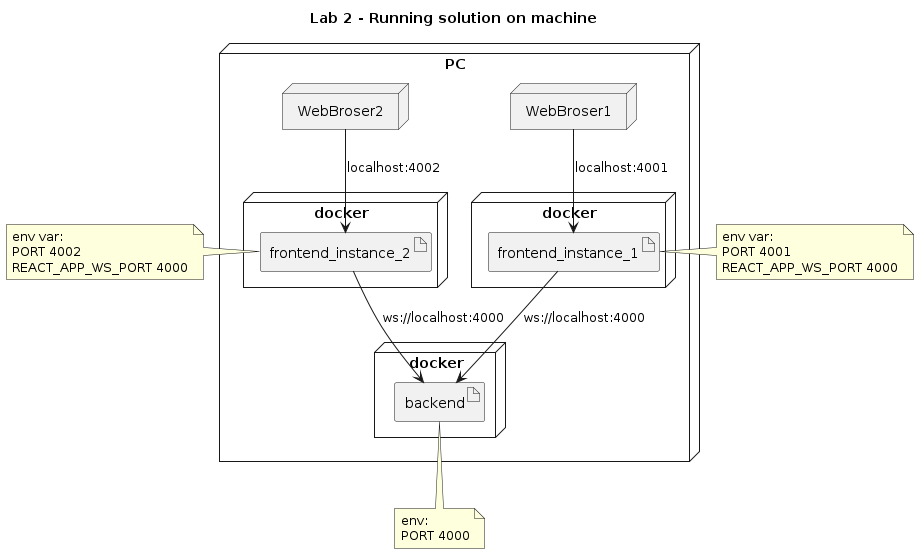

The diagram above was rendered by PlantUML. Its source (embedded in the PNG):
@startuml
title "Lab 2 - Running solution on machine"
node PC {
    node docker as DockerContainerBackend{
        artifact backend
    }
    node docker as DockerContainerFrontEnd1{
        artifact frontend_instance_1
    }
    node docker as DockerContainerFrontEnd2{
        artifact frontend_instance_2
    }
    node WebBroser1{
    }
    node WebBroser2{
    }
}

WebBroser1 --> frontend_instance_1: localhost:4001
WebBroser2 --> frontend_instance_2: localhost:4002

frontend_instance_1 --> backend: ws://localhost:4000
frontend_instance_2 --> backend: ws://localhost:4000

note left of frontend_instance_2
env var:
PORT 4002
REACT_APP_WS_PORT 4000
endnote

note bottom of backend
env:
PORT 4000
endnote

note right of frontend_instance_1
env var:
PORT 4001
REACT_APP_WS_PORT 4000
endnote


@enduml